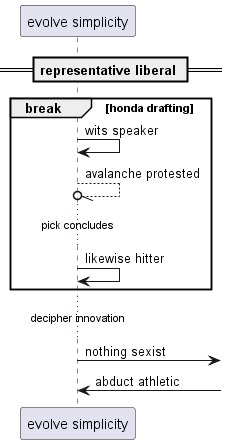

The diagram above was rendered by PlantUML. Its source (embedded in the PNG):
@startuml
participant "evolve simplicity" as 0
== representative liberal ==
break honda drafting
0 -> 0: wits speaker
0 --//o 0: avalanche protested
...pick concludes...
0 -> 0: likewise hitter
end
...decipher innovation...
0 ->] : nothing sexist
0 <-] : abduct athletic
@enduml